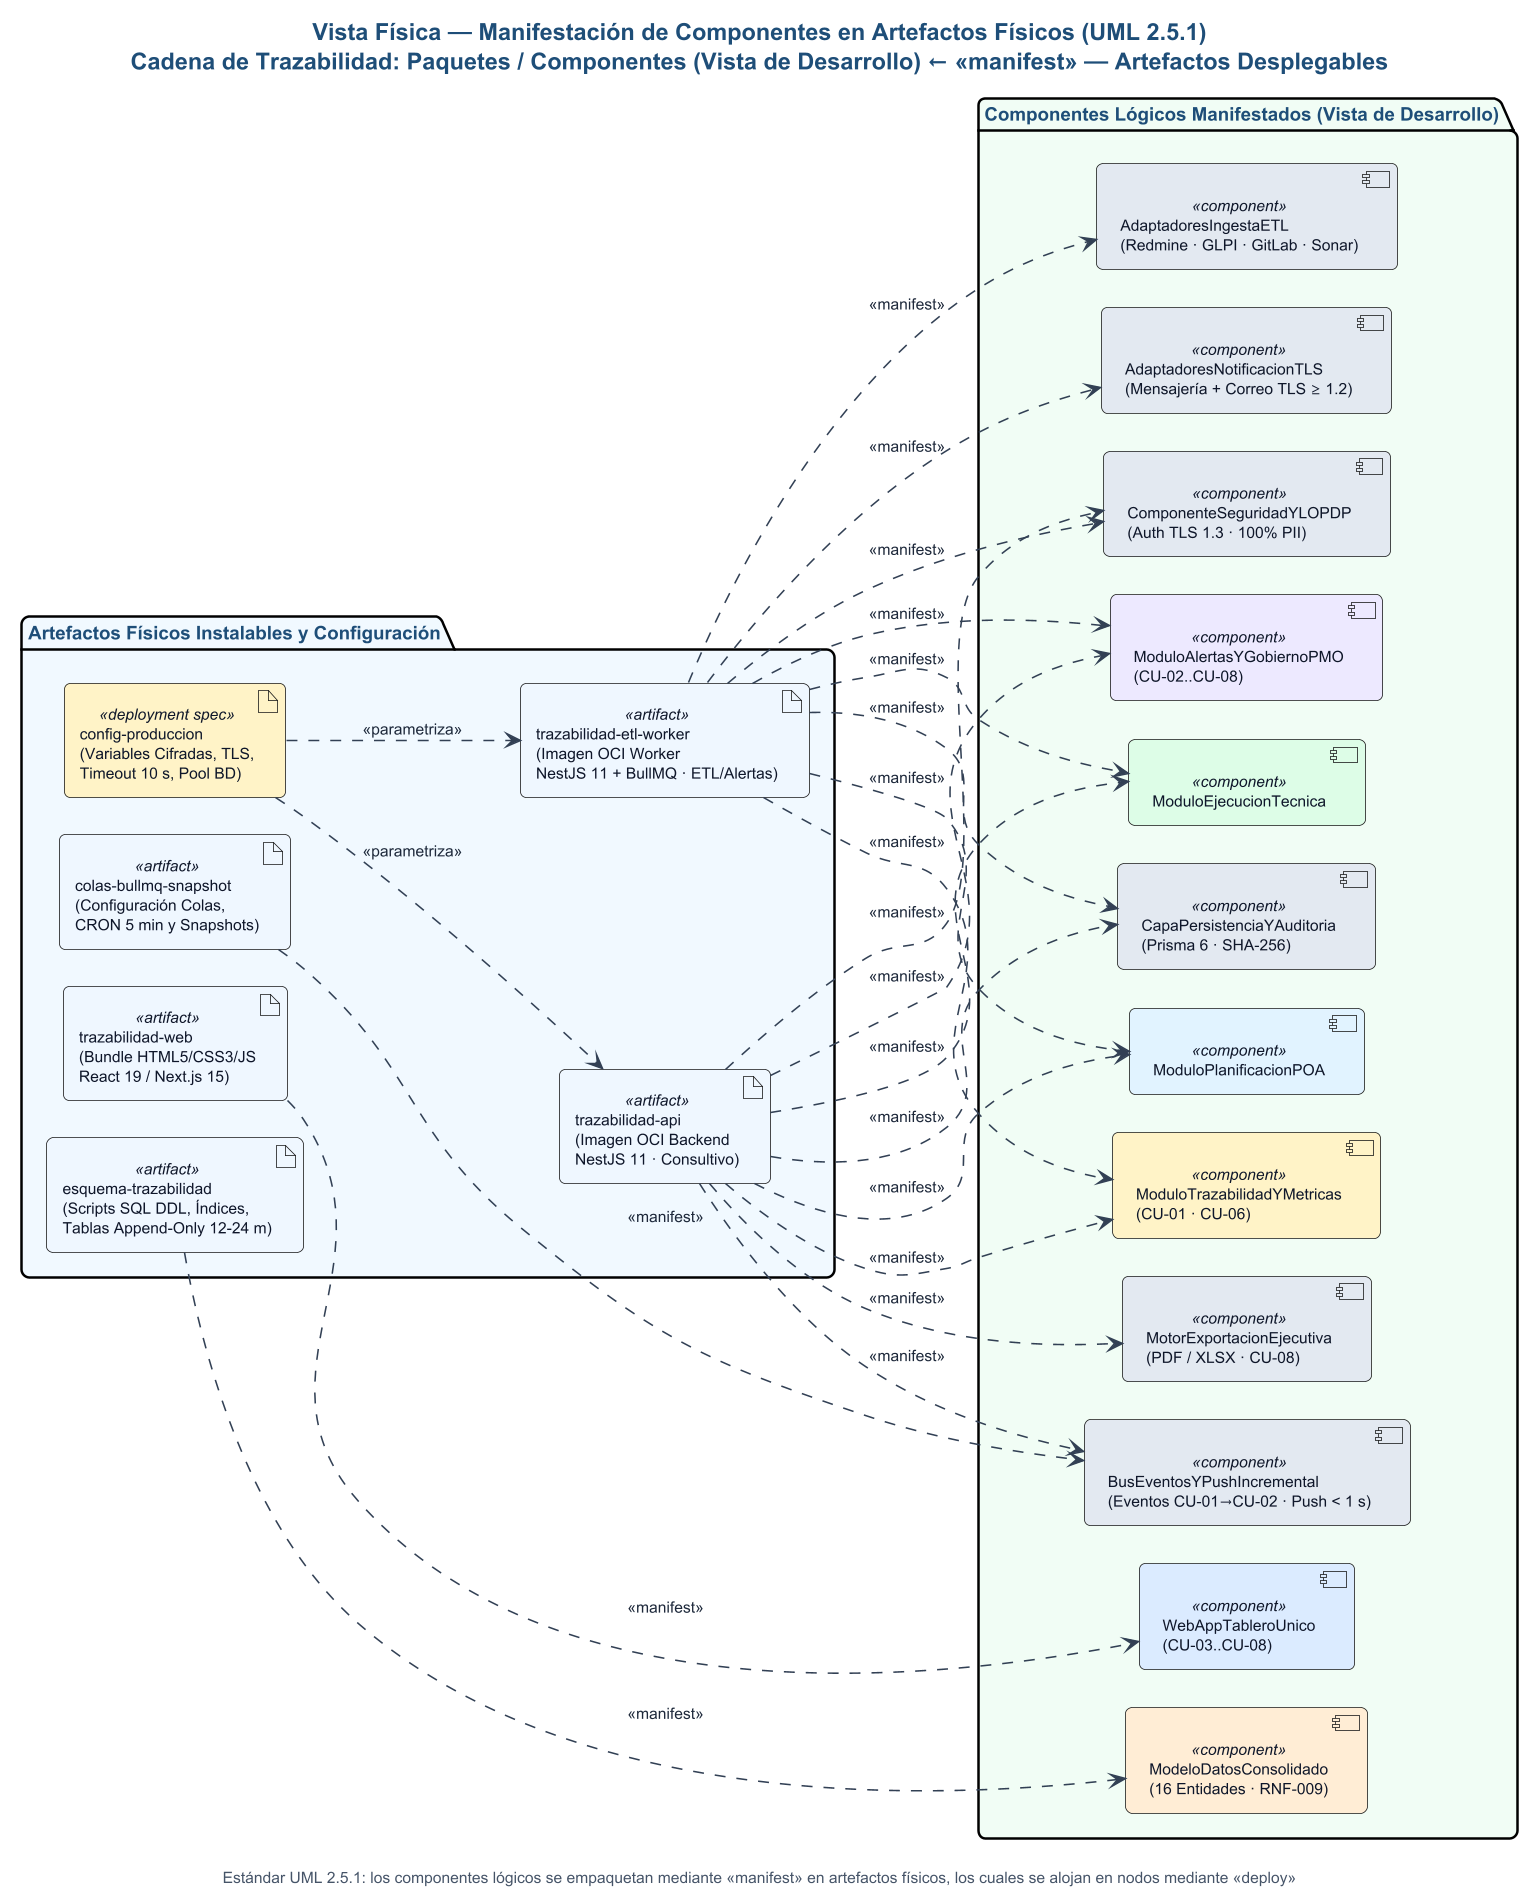

The diagram above was rendered by PlantUML. Its source (embedded in the PNG):
@startuml diagrama-artefactos-manifest
!pragma layout smetana
left to right direction
skinparam dpi 150
skinparam roundcorner 8
skinparam shadowing false
skinparam defaultFontName SansSerif
skinparam defaultFontSize 11
skinparam nodesep 24
skinparam ranksep 72

<style>
document {
  BackgroundColor #FFFFFF
}
title {
  FontName SansSerif
  FontSize 15
  FontStyle bold
  FontColor #1F4E78
}
footer {
  FontName SansSerif
  FontSize 10
  FontColor #475569
}
package {
  RoundCorner 10
  LineThickness 1.6
  FontStyle bold
  FontSize 12
}
artifact {
  BackgroundColor #EFF6FF
  BorderColor #1E40AF
  FontColor #0F172A
  FontSize 10
}
component {
  BackgroundColor #F8FAFC
  BorderColor #334155
  FontColor #0F172A
  FontSize 10
}
arrow {
  LineColor #334155
  LineThickness 1.3
  FontColor #1E293B
  FontSize 10
}
</style>

title Vista Física — Manifestación de Componentes en Artefactos Físicos (UML 2.5.1)\nCadena de Trazabilidad: Paquetes / Componentes (Vista de Desarrollo) ← «manifest» — Artefactos Desplegables

package "Artefactos Físicos Instalables y Configuración" as P_ART #F0F9FF {
  artifact "trazabilidad-web\n(Bundle HTML5/CSS3/JS\nReact 19 / Next.js 15)" <<artifact>> as A_Web
  artifact "trazabilidad-api\n(Imagen OCI Backend\nNestJS 11 · Consultivo)" <<artifact>> as A_Api
  artifact "trazabilidad-etl-worker\n(Imagen OCI Worker\nNestJS 11 + BullMQ · ETL/Alertas)" <<artifact>> as A_Wkr
  artifact "config-produccion\n(Variables Cifradas, TLS,\nTimeout 10 s, Pool BD)" <<deployment spec>> as A_Cfg #FEF3C7
  artifact "esquema-trazabilidad\n(Scripts SQL DDL, Índices,\nTablas Append-Only 12-24 m)" <<artifact>> as A_SQL
  artifact "colas-bullmq-snapshot\n(Configuración Colas,\nCRON 5 min y Snapshots)" <<artifact>> as A_Q
}

package "Componentes Lógicos Manifestados (Vista de Desarrollo)" as P_COMP #F0FDF4 {
  component "WebAppTableroUnico\n(CU-03..CU-08)" <<component>> as C_Web #DBEAFE
  component "ModuloPlanificacionPOA" <<component>> as C_Plan #E0F2FE
  component "ModuloEjecucionTecnica" <<component>> as C_Ejec #DCFCE7
  component "ModuloTrazabilidadYMetricas\n(CU-01 · CU-06)" <<component>> as C_Traz #FEF3C7
  component "ModuloAlertasYGobiernoPMO\n(CU-02..CU-08)" <<component>> as C_Gov #EDE9FE
  component "CapaPersistenciaYAuditoria\n(Prisma 6 · SHA-256)" <<component>> as C_Pers #E2E8F0
  component "ComponenteSeguridadYLOPDP\n(Auth TLS 1.3 · 100% PII)" <<component>> as C_Seg #E2E8F0
  component "MotorExportacionEjecutiva\n(PDF / XLSX · CU-08)" <<component>> as C_Rep #E2E8F0
  component "AdaptadoresIngestaETL\n(Redmine · GLPI · GitLab · Sonar)" <<component>> as C_Ext #E2E8F0
  component "AdaptadoresNotificacionTLS\n(Mensajería + Correo TLS ≥ 1.2)" <<component>> as C_Not #E2E8F0
  component "BusEventosYPushIncremental\n(Eventos CU-01→CU-02 · Push < 1 s)" <<component>> as C_Bus #E2E8F0
  component "ModeloDatosConsolidado\n(16 Entidades · RNF-009)" <<component>> as C_DB #FFEDD5
}

' === RELACIONES «manifest» (UML 2.5.1: Artefacto ..> Componente) ===
A_Web ..> C_Web : <<manifest>>

A_Api ..> C_Plan : <<manifest>>
A_Api ..> C_Ejec : <<manifest>>
A_Api ..> C_Traz : <<manifest>>
A_Api ..> C_Gov  : <<manifest>>
A_Api ..> C_Pers : <<manifest>>
A_Api ..> C_Seg  : <<manifest>>
A_Api ..> C_Rep  : <<manifest>>
A_Api ..> C_Bus  : <<manifest>>

A_Wkr ..> C_Plan : <<manifest>>
A_Wkr ..> C_Ejec : <<manifest>>
A_Wkr ..> C_Traz : <<manifest>>
A_Wkr ..> C_Gov  : <<manifest>>
A_Wkr ..> C_Ext  : <<manifest>>
A_Wkr ..> C_Not  : <<manifest>>
A_Wkr ..> C_Seg  : <<manifest>>
A_Wkr ..> C_Pers : <<manifest>>

A_SQL ..> C_DB   : <<manifest>>
A_Q   ..> C_Bus  : <<manifest>>

' === PARAMETRIZACIÓN POR «deployment spec» ===
A_Cfg ..> A_Api  : <<parametriza>>
A_Cfg ..> A_Wkr  : <<parametriza>>

footer Estándar UML 2.5.1: los componentes lógicos se empaquetan mediante «manifest» en artefactos físicos, los cuales se alojan en nodos mediante «deploy»
@enduml